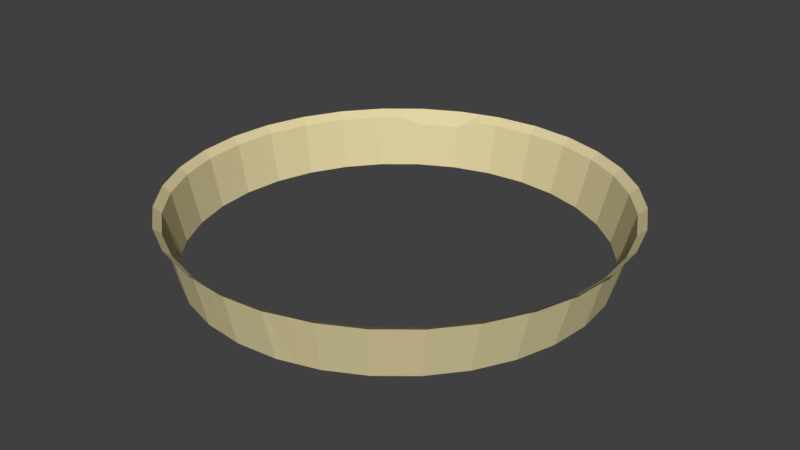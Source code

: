 # Source: citywalls.blend  (saved by Blender 2.78.0; exported with 4.5.12 LTS)
import bpy
from mathutils import Matrix  # noqa: F401  (used for matrix-valued properties, if any)

bpy.ops.wm.read_factory_settings(use_empty=True)
scene = bpy.context.scene
scene.name = 'Scene'

# ---- collections
col_collection_1 = bpy.data.collections.new('Collection 1'); scene.collection.children.link(col_collection_1)

# ---- materials (node trees are filled in below, after node groups)
mat_material = bpy.data.materials.new('Material')
mat_material.alpha_threshold = 0.0
mat_material.use_transparent_shadow = False
mat_material.preview_render_type = 'CUBE'
mat_material.diffuse_color = (0.7484, 0.6519, 0.3663, 1.0)
mat_material.specular_color = (0.9114, 0.8588, 0.4798)
mat_material.roughness = 0.5

# ---- material node trees

# ---- world
world_world = bpy.data.worlds.new('World'); scene.world = world_world
world_world.color = (0.05088, 0.05088, 0.05088)
world_world.use_sun_shadow = False
world_world.sun_shadow_jitter_overblur = 0.0
world_world.cycles.sampling_method = 'MANUAL'

# ---- meshes
me_cylinder = bpy.data.meshes.new('Cylinder')
me_cylinder.from_pydata([(0.1131, 1.048, -1.703), (0.3158, 1.008, -1.703), (0.5068, 0.9286, -1.703), (0.6787, 0.8138, -1.703), (0.8249, 0.6676, -1.703), (0.9397, 0.4957, -1.703), (1.019, 0.3048, -1.703), (1.059, 0.102, -1.703), (1.059, -0.1047, -1.703), (1.019, -0.3075, -1.703), (0.9397, -0.4985, -1.703), (0.8249, -0.6703, -1.703), (0.6787, -0.8165, -1.703), (0.5068, -0.9314, -1.703), (0.3158, -1.01, -1.703), (0.09833, -1.051, -1.662), (-0.09676, -1.051, -1.662), (-0.2964, -1.01, -1.703), (-0.4874, -0.9314, -1.703), (-0.6593, -0.8165, -1.703), (-0.8054, -0.6703, -1.703), (-0.9203, -0.4985, -1.703), (-0.9994, -0.3075, -1.703), (-1.04, -0.1047, -1.703), (-1.04, 0.102, -1.703), (-0.9994, 0.3048, -1.703), (-0.9203, 0.4957, -1.703), (-0.8054, 0.6676, -1.703), (-0.6593, 0.8138, -1.703), (-0.4838, 0.9216, -1.451), (-0.2964, 1.008, -1.703), (-0.09363, 1.048, -1.703), (-0.197, 1.038, -1.703), (0.0, 1.0, 0.0), (0.1951, 0.9808, 0.0), (-0.3973, 0.9678, -1.451), (0.3827, 0.9239, 0.0), (-0.5702, 0.8754, -1.451), (0.5556, 0.8315, 0.0), (-0.7395, 0.7479, -1.703), (0.7071, 0.7071, 0.0), (-0.8713, 0.5873, -1.703), (0.8315, 0.5556, 0.0), (-0.9692, 0.4041, -1.703), (0.9239, 0.3827, 0.0), (-1.03, 0.2054, -1.703), (0.9808, 0.1951, 0.0), (-1.05, -0.001362, -1.703), (1.0, 7.55e-08, 0.0), (-1.03, -0.2081, -1.703), (0.9808, -0.1951, 0.0), (-0.9692, -0.4069, -1.703), (0.9239, -0.3827, 0.0), (-0.8713, -0.5901, -1.703), (0.8315, -0.5556, 0.0), (-0.7395, -0.7506, -1.703), (0.7071, -0.7071, 0.0), (-0.579, -0.8824, -1.703), (0.5556, -0.8315, 0.0), (-0.3958, -0.9803, -1.703), (0.3827, -0.9239, 0.0), (-0.197, -1.041, -1.703), (0.1951, -0.9808, 0.0), (0.0007803, -1.06, -1.662), (-3.258e-07, -1.0, 0.0), (0.1959, -1.041, -1.662), (-0.1951, -0.9808, 0.0), (0.4152, -0.9803, -1.703), (-0.3827, -0.9239, 0.0), (0.5984, -0.8824, -1.703), (-0.5556, -0.8315, 0.0), (0.759, -0.7506, -1.703), (-0.7071, -0.7071, 0.0), (0.8908, -0.5901, -1.703), (-0.8315, -0.5556, 0.0), (0.9887, -0.4069, -1.703), (-0.9239, -0.3827, 0.0), (1.049, -0.2081, -1.703), (-0.9808, -0.1951, 0.0), (1.069, -0.001363, -1.703), (-1.0, 9.656e-07, 0.0), (1.049, 0.2054, -1.703), (-0.9808, 0.1951, 0.0), (0.9887, 0.4041, -1.703), (-0.9239, 0.3827, 0.0), (0.8908, 0.5873, -1.703), (-0.8315, 0.5556, 0.0), (0.759, 0.7479, -1.703), (-0.7071, 0.7071, 0.0), (0.5984, 0.8797, -1.703), (-0.5556, 0.8315, 0.0), (0.4152, 0.9776, -1.703), (-0.3827, 0.9239, 0.0), (0.2165, 1.038, -1.703), (-0.1951, 0.9808, 0.0), (0.009728, 1.058, -1.703), (-0.09754, 0.9904, 0.0), (-0.2889, 0.9523, 0.0), (-0.4691, 0.8777, 0.0), (-0.6313, 0.7693, 0.0), (-0.7693, 0.6313, 0.0), (-0.8777, 0.4691, 0.0), (-0.9523, 0.2889, 0.0), (-0.9904, 0.09755, 0.0), (-0.9904, -0.09754, 0.0), (-0.9523, -0.2889, 0.0), (-0.8777, -0.4691, 0.0), (-0.7693, -0.6313, 0.0), (-0.6313, -0.7693, 0.0), (-0.4691, -0.8777, 0.0), (-0.2889, -0.9523, 0.0), (-0.09755, -0.9904, 0.0), (0.09754, -0.9904, 0.0), (0.2889, -0.9523, 0.0), (0.4691, -0.8777, 0.0), (0.6313, -0.7693, 0.0), (0.7693, -0.6313, 0.0), (0.8777, -0.4691, 0.0), (0.9523, -0.2889, 0.0), (0.9904, -0.09755, 0.0), (0.9904, 0.09755, 0.0), (0.9523, 0.2889, 0.0), (0.8777, 0.4691, 0.0), (0.7693, 0.6313, 0.0), (0.6313, 0.7693, 0.0), (0.4691, 0.8777, 0.0), (0.2889, 0.9523, 0.0), (0.09755, 0.9904, 0.0), (0.1181, 1.087, -1.93), (0.3282, 1.046, -1.93), (0.5261, 0.9636, -1.93), (0.7042, 0.8446, -1.93), (0.8556, 0.6931, -1.93), (0.9747, 0.515, -1.93), (1.057, 0.3171, -1.93), (1.098, 0.107, -1.93), (1.098, -0.1072, -1.93), (1.057, -0.3173, -1.93), (0.9747, -0.5152, -1.93), (0.8556, -0.6933, -1.93), (0.7042, -0.8448, -1.93), (0.5261, -0.9638, -1.93), (0.3282, -1.046, -1.93), (0.1181, -1.088, -1.93), (-0.09615, -1.088, -1.93), (-0.3062, -1.046, -1.93), (-0.5042, -0.9638, -1.93), (-0.6823, -0.8448, -1.93), (-0.8337, -0.6933, -1.93), (-0.9527, -0.5152, -1.93), (-1.035, -0.3173, -1.93), (-1.077, -0.1072, -1.93), (-1.077, 0.107, -1.93), (-1.035, 0.3171, -1.93), (-0.9527, 0.515, -1.93), (-0.8337, 0.6931, -1.93), (-0.6823, 0.8446, -1.93), (-0.5042, 0.9636, -1.93), (-0.3062, 1.046, -1.93), (-0.09615, 1.087, -1.93), (-0.2033, 1.077, -1.93), (-0.4092, 1.014, -1.93), (-0.5991, 0.9128, -1.93), (-0.7655, 0.7763, -1.93), (-0.902, 0.6099, -1.93), (-1.003, 0.4201, -1.93), (-1.066, 0.2141, -1.93), (-1.087, -0.0001257, -1.93), (-1.066, -0.2143, -1.93), (-1.003, -0.4203, -1.93), (-0.902, -0.6102, -1.93), (-0.7655, -0.7765, -1.93), (-0.5991, -0.9131, -1.93), (-0.4092, -1.015, -1.93), (-0.2033, -1.077, -1.93), (0.01095, -1.098, -1.93), (0.2252, -1.077, -1.93), (0.4311, -1.015, -1.93), (0.621, -0.9131, -1.93), (0.7874, -0.7765, -1.93), (0.9239, -0.6102, -1.93), (1.025, -0.4203, -1.93), (1.088, -0.2143, -1.93), (1.109, -0.0001267, -1.93), (1.088, 0.2141, -1.93), (1.025, 0.4201, -1.93), (0.9239, 0.6099, -1.93), (0.7874, 0.7763, -1.93), (0.621, 0.9128, -1.93), (0.4311, 1.014, -1.93), (0.2252, 1.077, -1.93), (0.01095, 1.098, -1.93)], [], [(117, 54, 73, 10), (66, 110, 17, 61), (97, 94, 32, 30), (123, 42, 85, 4), (54, 116, 11, 73), (116, 56, 71, 11), (68, 109, 18, 59), (96, 33, 95, 31), (122, 44, 83, 5), (56, 115, 12, 71), (115, 58, 69, 12), (44, 121, 6, 83), (121, 46, 81, 6), (58, 114, 13, 69), (101, 86, 41, 26), (127, 34, 93, 0), (46, 120, 7, 81), (120, 48, 79, 7), (60, 113, 14, 67), (100, 88, 39, 27), (126, 36, 91, 1), (48, 119, 8, 79), (119, 50, 77, 8), (62, 112, 15, 65), (99, 90, 37, 28), (125, 38, 89, 2), (50, 118, 9, 77), (118, 52, 75, 9), (64, 111, 16, 63), (98, 92, 35, 29), (78, 104, 23, 49), (124, 40, 87, 3), (52, 117, 10, 75), (111, 66, 61, 16), (38, 124, 3, 89), (90, 98, 29, 37), (105, 78, 49, 22), (76, 105, 22, 51), (112, 64, 63, 15), (36, 125, 2, 91), (88, 99, 28, 39), (106, 76, 51, 21), (74, 106, 21, 53), (113, 62, 65, 14), (34, 126, 1, 93), (86, 100, 27, 41), (107, 74, 53, 20), (72, 107, 20, 55), (114, 60, 67, 13), (33, 127, 0, 95), (84, 101, 26, 43), (108, 72, 55, 19), (70, 108, 19, 57), (102, 84, 43, 25), (82, 102, 25, 45), (109, 70, 57, 18), (42, 122, 5, 85), (94, 96, 31, 32), (103, 82, 45, 24), (80, 103, 24, 47), (110, 68, 59, 17), (40, 123, 4, 87), (92, 97, 30, 35), (104, 80, 47, 23), (49, 23, 151, 168), (18, 57, 172, 146), (31, 95, 191, 159), (41, 27, 155, 164), (95, 0, 128, 191), (22, 49, 168, 150), (0, 93, 190, 128), (59, 18, 146, 173), (32, 31, 159, 160), (1, 91, 189, 129), (93, 1, 129, 190), (26, 41, 164, 154), (91, 2, 130, 189), (51, 22, 150, 169), (2, 89, 188, 130), (89, 3, 131, 188), (17, 59, 173, 145), (87, 4, 132, 187), (30, 32, 160, 158), (3, 87, 187, 131), (5, 83, 185, 133), (43, 26, 154, 165), (4, 85, 186, 132), (21, 51, 169, 149), (81, 7, 135, 184), (85, 5, 133, 186), (61, 17, 145, 174), (8, 77, 182, 136), (35, 30, 158, 161), (83, 6, 134, 185), (75, 10, 138, 181), (25, 43, 165, 153), (6, 81, 184, 134), (53, 21, 149, 170), (11, 71, 179, 139), (7, 79, 183, 135), (16, 61, 174, 144), (69, 13, 141, 178), (29, 35, 161, 157), (79, 8, 136, 183), (14, 65, 176, 142), (45, 25, 153, 166), (77, 9, 137, 182), (20, 53, 170, 148), (9, 75, 181, 137), (63, 16, 144, 175), (37, 29, 157, 162), (10, 73, 180, 138), (24, 45, 166, 152), (73, 11, 139, 180), (55, 20, 148, 171), (71, 12, 140, 179), (28, 37, 162, 156), (12, 69, 178, 140), (47, 24, 152, 167), (13, 67, 177, 141), (19, 55, 171, 147), (67, 14, 142, 177), (39, 28, 156, 163), (65, 15, 143, 176), (23, 47, 167, 151), (15, 63, 175, 143), (57, 19, 147, 172), (27, 39, 163, 155)])
_uv = me_cylinder.uv_layers.new(name='UVMap')
_uv.uv.foreach_set('vector', [0.666, 0.9578, 0.6676, 0.9802, 0.3923, 0.9915, 0.3906, 0.9678, 0.3285, 0.3793, 0.3296, 0.4066, 0.05372, 0.4137, 0.05261, 0.3849, 0.6604, 0.2227, 0.6602, 0.2543, 0.3842, 0.2543, 0.3845, 0.2208, 0.6632, 0.6075, 0.662, 0.6367, 0.3864, 0.6276, 0.3876, 0.5966, 0.3334, 0.02481, 0.332, 0.0501, 0.05634, 0.03598, 0.05784, 0.009186, 0.332, 0.0501, 0.3306, 0.07538, 0.05484, 0.06277, 0.05634, 0.03598, 0.3306, 0.4339, 0.332, 0.4575, 0.05634, 0.4677, 0.05484, 0.4426, 0.6604, 0.2857, 0.6606, 0.317, 0.3847, 0.3207, 0.3845, 0.2875, 0.6613, 0.6678, 0.6606, 0.6988, 0.3848, 0.6933, 0.3856, 0.6605, 0.3306, 0.07538, 0.3296, 0.1039, 0.05372, 0.09298, 0.05484, 0.06277, 0.3296, 0.1039, 0.3285, 0.1324, 0.05261, 0.1232, 0.05372, 0.09298, 0.6606, 0.6988, 0.6603, 0.7304, 0.3846, 0.7269, 0.3848, 0.6933, 0.6603, 0.7304, 0.6601, 0.7621, 0.3843, 0.7604, 0.3846, 0.7269, 0.3285, 0.1324, 0.3279, 0.1631, 0.05192, 0.1557, 0.05261, 0.1232, 0.9985, 0.4579, 1.0, 0.4803, 0.7246, 0.49, 0.723, 0.4662, 0.6612, 0.3469, 0.6618, 0.3767, 0.386, 0.384, 0.3853, 0.3524, 0.6601, 0.7621, 0.6603, 0.7931, 0.3846, 0.7933, 0.3843, 0.7604, 0.6603, 0.7931, 0.6606, 0.8242, 0.3848, 0.8262, 0.3846, 0.7933, 0.3272, 0.1937, 0.327, 0.2253, 0.051, 0.2216, 0.05123, 0.1881, 0.6651, 0.0474, 0.6638, 0.07272, 0.388, 0.06187, 0.3895, 0.03504, 0.6628, 0.4039, 0.6638, 0.4312, 0.388, 0.4417, 0.387, 0.4129, 0.6606, 0.8242, 0.6613, 0.8535, 0.3856, 0.8572, 0.3848, 0.8262, 0.6613, 0.8535, 0.662, 0.8827, 0.3864, 0.8882, 0.3856, 0.8572, 0.3268, 0.2569, 0.327, 0.2882, 0.06019, 0.293, 0.05998, 0.2616, 0.6628, 0.1013, 0.6618, 0.1298, 0.4417, 0.1251, 0.387, 0.09212, 0.6651, 0.4547, 0.6665, 0.4783, 0.3909, 0.4916, 0.3895, 0.4667, 0.662, 0.8827, 0.6632, 0.8869, 0.3876, 0.9161, 0.3864, 0.8882, 0.6632, 0.8869, 0.6644, 0.9354, 0.3889, 0.944, 0.3876, 0.9161, 0.3272, 0.3196, 0.3279, 0.3495, 0.06106, 0.3542, 0.06041, 0.3243, 0.6612, 0.1605, 0.6606, 0.1911, 0.4405, 0.1865, 0.4411, 0.1558, 0.993, 0.2622, 0.9933, 0.2933, 0.7175, 0.2918, 0.7172, 0.2589, 0.666, 0.552, 0.6644, 0.5783, 0.3889, 0.5656, 0.3906, 0.5378, 0.6644, 0.9354, 0.666, 0.9578, 0.3906, 0.9678, 0.3889, 0.944, 0.3279, 0.3495, 0.3285, 0.3793, 0.05261, 0.3849, 0.06106, 0.3542, 0.6676, 0.5257, 0.666, 0.552, 0.3906, 0.5378, 0.3923, 0.5099, 0.6618, 0.1298, 0.6612, 0.1605, 0.4411, 0.1558, 0.4417, 0.1251, 0.9933, 0.2306, 0.993, 0.2622, 0.7172, 0.2589, 0.7175, 0.2253, 0.9935, 0.1989, 0.9933, 0.2306, 0.7175, 0.2253, 0.7177, 0.1918, 0.327, 0.2882, 0.3272, 0.3196, 0.06041, 0.3243, 0.06019, 0.293, 0.6638, 0.4312, 0.6651, 0.4547, 0.3895, 0.4667, 0.388, 0.4417, 0.6638, 0.07272, 0.6628, 0.1013, 0.387, 0.09212, 0.388, 0.06187, 0.9942, 0.1679, 0.9935, 0.1989, 0.7177, 0.1918, 0.7184, 0.1589, 0.9948, 0.1369, 0.9942, 0.1679, 0.7184, 0.1589, 0.7191, 0.126, 0.327, 0.2253, 0.3268, 0.2569, 0.05998, 0.2616, 0.051, 0.2216, 0.6618, 0.3767, 0.6628, 0.4039, 0.387, 0.4129, 0.386, 0.384, 0.6665, 0.02207, 0.6651, 0.0474, 0.3895, 0.03504, 0.3909, 0.008203, 0.9959, 0.1076, 0.9948, 0.1369, 0.7191, 0.126, 0.7203, 0.09507, 0.997, 0.07842, 0.9959, 0.1076, 0.7203, 0.09507, 0.7215, 0.0641, 0.3279, 0.1631, 0.3272, 0.1937, 0.05123, 0.1881, 0.05192, 0.1557, 0.6606, 0.317, 0.6612, 0.3469, 0.3853, 0.3524, 0.3847, 0.3207, 0.997, 0.4355, 0.9985, 0.4579, 0.723, 0.4662, 0.7215, 0.4425, 0.9985, 0.05212, 0.997, 0.07842, 0.7215, 0.0641, 0.723, 0.03624, 1.0, 0.02582, 0.9985, 0.05212, 0.723, 0.03624, 0.7246, 0.008373, 0.9959, 0.4092, 0.997, 0.4355, 0.7215, 0.4425, 0.7203, 0.4146, 0.9948, 0.3828, 0.9959, 0.4092, 0.7203, 0.4146, 0.7191, 0.3867, 0.332, 0.4575, 0.3334, 0.4811, 0.05784, 0.4927, 0.05634, 0.4677, 0.662, 0.6367, 0.6613, 0.6678, 0.3856, 0.6605, 0.3864, 0.6276, 0.6602, 0.2543, 0.6604, 0.2857, 0.3845, 0.2875, 0.3842, 0.2543, 0.9942, 0.3536, 0.9948, 0.3828, 0.7191, 0.3867, 0.7184, 0.3557, 0.9935, 0.3243, 0.9942, 0.3536, 0.7184, 0.3557, 0.7177, 0.3247, 0.3296, 0.4066, 0.3306, 0.4339, 0.05484, 0.4426, 0.05372, 0.4137, 0.6644, 0.5783, 0.6632, 0.6075, 0.3876, 0.5966, 0.3889, 0.5656, 0.6606, 0.1911, 0.6604, 0.2227, 0.3845, 0.2208, 0.4405, 0.1865, 0.9933, 0.2933, 0.9935, 0.3243, 0.7177, 0.3247, 0.7175, 0.2918, 0.7172, 0.2589, 0.7175, 0.2918, 0.6667, 0.2937, 0.6665, 0.2596, 0.05634, 0.4677, 0.05784, 0.4927, 0.007333, 0.501, 0.005776, 0.4751, 0.3845, 0.2875, 0.3847, 0.3207, 0.3339, 0.3238, 0.3337, 0.2894, 0.3909, 0.008203, 0.3895, 0.03504, 0.3389, 0.02781, 0.3403, 0.0, 0.3847, 0.3207, 0.3853, 0.3524, 0.3346, 0.3566, 0.3339, 0.3238, 0.7175, 0.2253, 0.7172, 0.2589, 0.6665, 0.2596, 0.6667, 0.2248, 0.3853, 0.3524, 0.386, 0.384, 0.3352, 0.3894, 0.3346, 0.3566, 0.05484, 0.4426, 0.05634, 0.4677, 0.005776, 0.4751, 0.004219, 0.4492, 0.3842, 0.2543, 0.3845, 0.2875, 0.3337, 0.2894, 0.3334, 0.255, 0.387, 0.4129, 0.388, 0.4417, 0.3374, 0.4492, 0.3363, 0.4193, 0.386, 0.384, 0.387, 0.4129, 0.3363, 0.4193, 0.3352, 0.3894, 0.723, 0.4662, 0.7246, 0.49, 0.6741, 0.499, 0.6725, 0.4744, 0.388, 0.4417, 0.3895, 0.4667, 0.3389, 0.4751, 0.3374, 0.4492, 0.7177, 0.1918, 0.7175, 0.2253, 0.6667, 0.2248, 0.667, 0.1901, 0.3895, 0.4667, 0.3909, 0.4916, 0.3403, 0.5009, 0.3389, 0.4751, 0.3923, 0.5099, 0.3906, 0.5378, 0.34, 0.5298, 0.3417, 0.5009, 0.05372, 0.4137, 0.05484, 0.4426, 0.004219, 0.4492, 0.003063, 0.4192, 0.3889, 0.5656, 0.3876, 0.5966, 0.3369, 0.5908, 0.3382, 0.5587, 0.3845, 0.2208, 0.3842, 0.2543, 0.3334, 0.255, 0.3337, 0.2203, 0.3906, 0.5378, 0.3889, 0.5656, 0.3382, 0.5587, 0.34, 0.5298, 0.3856, 0.6605, 0.3848, 0.6933, 0.334, 0.691, 0.3348, 0.6569, 0.7215, 0.4425, 0.723, 0.4662, 0.6725, 0.4744, 0.6709, 0.4498, 0.3876, 0.5966, 0.3864, 0.6276, 0.3356, 0.6229, 0.3369, 0.5908, 0.7184, 0.1589, 0.7177, 0.1918, 0.667, 0.1901, 0.6677, 0.156, 0.3843, 0.7604, 0.3846, 0.7933, 0.3337, 0.7946, 0.3334, 0.7605, 0.3864, 0.6276, 0.3856, 0.6605, 0.3348, 0.6569, 0.3356, 0.6229, 0.05261, 0.3849, 0.05372, 0.4137, 0.003063, 0.4192, 0.001906, 0.3893, 0.3856, 0.8572, 0.3864, 0.8882, 0.3356, 0.8929, 0.3348, 0.8608, 0.4405, 0.1865, 0.3845, 0.2208, 0.3337, 0.2203, 0.3339, 0.1856, 0.3848, 0.6933, 0.3846, 0.7269, 0.3337, 0.7258, 0.334, 0.691, 0.3889, 0.944, 0.3906, 0.9678, 0.34, 0.9754, 0.3382, 0.9508, 0.7203, 0.4146, 0.7215, 0.4425, 0.6709, 0.4498, 0.6697, 0.4209, 0.3846, 0.7269, 0.3843, 0.7604, 0.3334, 0.7605, 0.3337, 0.7258, 0.7191, 0.126, 0.7184, 0.1589, 0.6677, 0.156, 0.6685, 0.1219, 0.05634, 0.03598, 0.05484, 0.06277, 0.004219, 0.05552, 0.005776, 0.02776, 0.3846, 0.7933, 0.3848, 0.8262, 0.334, 0.8287, 0.3337, 0.7946, 0.06106, 0.3542, 0.05261, 0.3849, 0.001906, 0.3893, 0.001193, 0.3565, 0.05261, 0.1232, 0.05192, 0.1557, 0.001193, 0.1518, 0.001906, 0.1181, 0.4411, 0.1558, 0.4405, 0.1865, 0.3339, 0.1856, 0.3346, 0.152, 0.3848, 0.8262, 0.3856, 0.8572, 0.3348, 0.8608, 0.334, 0.8287, 0.051, 0.2216, 0.05998, 0.2616, 0.0, 0.2548, 0.0002405, 0.2201, 0.7191, 0.3867, 0.7203, 0.4146, 0.6697, 0.4209, 0.6685, 0.392, 0.3864, 0.8882, 0.3876, 0.9161, 0.3369, 0.9219, 0.3356, 0.8929, 0.7203, 0.09507, 0.7191, 0.126, 0.6685, 0.1219, 0.6697, 0.08984, 0.3876, 0.9161, 0.3889, 0.944, 0.3382, 0.9508, 0.3369, 0.9219, 0.06041, 0.3243, 0.06106, 0.3542, 0.001193, 0.3565, 0.000481, 0.3237, 0.4417, 0.1251, 0.4411, 0.1558, 0.3346, 0.152, 0.3352, 0.1183, 0.3906, 0.9678, 0.3923, 0.9915, 0.3417, 1.0, 0.34, 0.9754, 0.7184, 0.3557, 0.7191, 0.3867, 0.6685, 0.392, 0.6677, 0.3599, 0.05784, 0.009186, 0.05634, 0.03598, 0.005776, 0.02776, 0.007333, 0.0, 0.7215, 0.0641, 0.7203, 0.09507, 0.6697, 0.08984, 0.6709, 0.05775, 0.05484, 0.06277, 0.05372, 0.09298, 0.003063, 0.08683, 0.004219, 0.05552, 0.387, 0.09212, 0.4417, 0.1251, 0.3352, 0.1183, 0.3363, 0.08695, 0.05372, 0.09298, 0.05261, 0.1232, 0.001906, 0.1181, 0.003063, 0.08683, 0.7177, 0.3247, 0.7184, 0.3557, 0.6677, 0.3599, 0.667, 0.3278, 0.05192, 0.1557, 0.05123, 0.1881, 0.0004811, 0.1854, 0.001193, 0.1518, 0.723, 0.03624, 0.7215, 0.0641, 0.6709, 0.05775, 0.6725, 0.02887, 0.05123, 0.1881, 0.051, 0.2216, 0.0002405, 0.2201, 0.0004811, 0.1854, 0.388, 0.06187, 0.387, 0.09212, 0.3363, 0.08695, 0.3374, 0.05561, 0.05998, 0.2616, 0.06019, 0.293, 0.0002405, 0.2892, 0.0, 0.2548, 0.7175, 0.2918, 0.7177, 0.3247, 0.667, 0.3278, 0.6667, 0.2937, 0.06019, 0.293, 0.06041, 0.3243, 0.000481, 0.3237, 0.0002405, 0.2892, 0.7246, 0.008373, 0.723, 0.03624, 0.6725, 0.02887, 0.6741, 0.0, 0.3895, 0.03504, 0.388, 0.06187, 0.3374, 0.05561, 0.3389, 0.02781])
me_cylinder.materials.append(mat_material)
me_cylinder.use_remesh_preserve_volume = False
me_cylinder.use_remesh_preserve_attributes = False
me_cylinder.use_mirror_vertex_groups = False
me_cylinder.update()

# ---- objects
ob_cylinder = bpy.data.objects.new('Cylinder', me_cylinder)

# ---- transforms, parenting, visibility, modifiers, constraints
ob_cylinder.location = (-0.08427, 0.1692, -0.1981)
ob_cylinder.scale = (2.283, 2.283, -0.338)
ob_cylinder.lineart.crease_threshold = 0.0

# ---- collection membership
col_collection_1.objects.link(ob_cylinder)

# ---- scene / render settings (as saved in the file)
scene.frame_start = 1; scene.frame_end = 250; scene.frame_set(1)
scene.render.engine = 'BLENDER_EEVEE_NEXT'
scene.render.resolution_percentage = 50
scene.render.dither_intensity = 0.0
scene.cycles.use_denoising = False
scene.cycles.samples = 128
scene.cycles.sampling_pattern = 'TABULATED_SOBOL'
scene.cycles.light_sampling_threshold = 0.0
scene.cycles.use_adaptive_sampling = False
scene.cycles.use_light_tree = False
scene.cycles.blur_glossy = 0.0
scene.cycles.sample_clamp_indirect = 0.0
scene.view_settings.view_transform = 'Standard'
bpy.context.view_layer.update()

# ---- added for rendering (the .blend has no active camera and no usable light): camera, sun
cam_auto = bpy.data.cameras.new('AutoCamera')
cam_auto.lens = 50.0
cam_auto.sensor_width = 36.0
cam_auto.clip_end = 1000.0
ob_auto_camera = bpy.data.objects.new('AutoCamera', cam_auto)
scene.collection.objects.link(ob_auto_camera)
ob_auto_camera.location = (6.52842, -7.7363, 5.39824)
ob_auto_camera.rotation_euler = (1.09748, -7.21219e-08, 0.694738)
scene.camera = ob_auto_camera
light_auto_sun = bpy.data.lights.new('AutoSun', 'SUN')
light_auto_sun.energy = 3.0
light_auto_sun.angle = 0.0523599
ob_auto_sun = bpy.data.objects.new('AutoSun', light_auto_sun)
scene.collection.objects.link(ob_auto_sun)
ob_auto_sun.rotation_euler = (0.872665, 0.174533, 0.523599)
bpy.context.view_layer.update()
